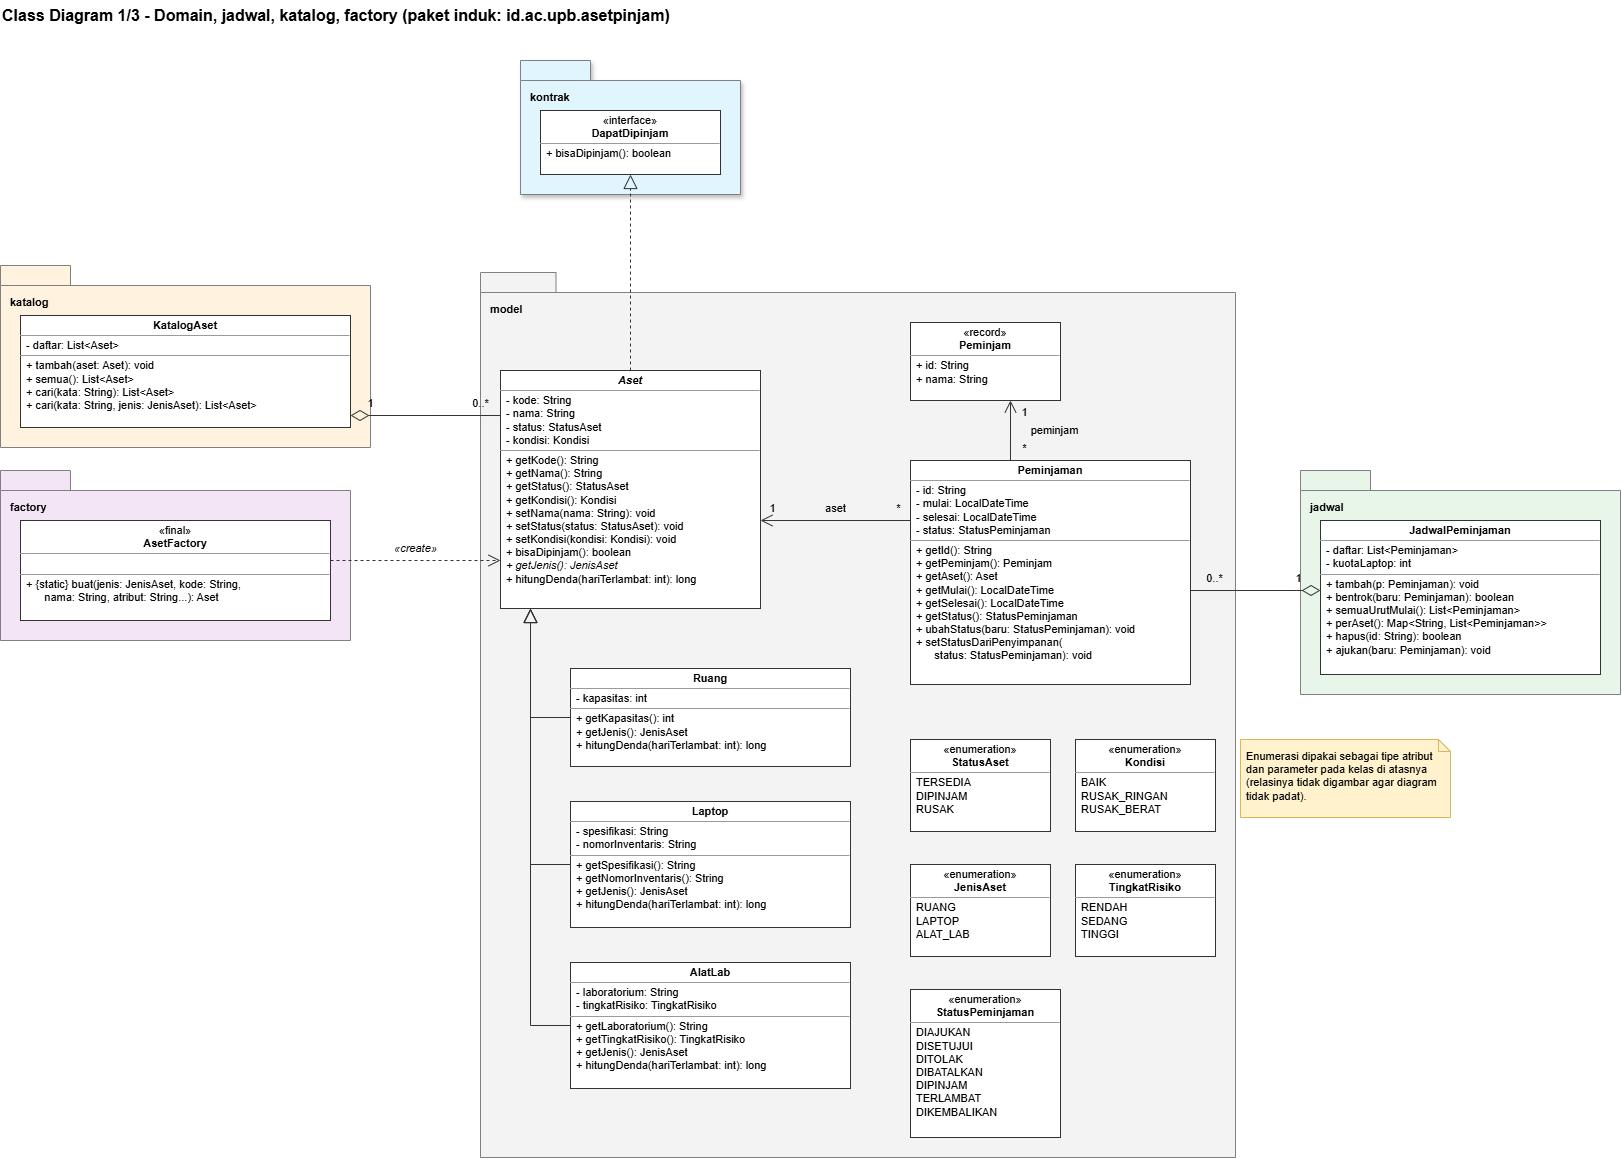

The diagram above was exported from draw.io. Its source (the exported page's mxGraphModel, read from the mxfile embedded in the PNG):
<mxGraphModel dx="2256" dy="1069" grid="1" gridSize="10" guides="1" tooltips="1" connect="1" arrows="1" fold="1" page="1" pageScale="1" pageWidth="1700" pageHeight="1217" math="0" shadow="0">
  <root>
    <mxCell id="0" />
    <mxCell id="1" parent="0" />
    <mxCell id="c2" parent="1" style="text;html=1;strokeColor=none;fillColor=none;align=left;verticalAlign=middle;fontSize=16;fontStyle=1;" value="Class Diagram 1/3 - Domain, jadwal, katalog, factory   (paket induk: id.ac.upb.asetpinjam)" vertex="1">
      <mxGeometry height="30" width="1200" x="40" y="20" as="geometry" />
    </mxCell>
    <mxCell id="c3" parent="1" style="shape=folder;fontStyle=1;fontSize=11;spacingTop=24;spacingLeft=8;tabWidth=70;tabHeight=20;tabPosition=left;html=1;whiteSpace=wrap;align=left;verticalAlign=top;fillColor=light-dark(#E1F5FE,#FFFFFF);strokeColor=#808080;shadow=1;" value="kontrak" vertex="1">
      <mxGeometry height="134" width="220" x="560" y="80" as="geometry" />
    </mxCell>
    <mxCell id="c4" parent="1" style="shape=folder;fontStyle=1;fontSize=11;spacingTop=24;spacingLeft=8;tabWidth=70;tabHeight=20;tabPosition=left;html=1;whiteSpace=wrap;align=left;verticalAlign=top;fillColor=#f3f3f3;strokeColor=#808080;" value="model" vertex="1">
      <mxGeometry height="885" width="755" x="520" y="292" as="geometry" />
    </mxCell>
    <mxCell id="c5" parent="1" style="shape=folder;fontStyle=1;fontSize=11;spacingTop=24;spacingLeft=8;tabWidth=70;tabHeight=20;tabPosition=left;html=1;whiteSpace=wrap;align=left;verticalAlign=top;fillColor=#e8f5e9;strokeColor=#808080;" value="jadwal" vertex="1">
      <mxGeometry height="224" width="320" x="1340" y="490" as="geometry" />
    </mxCell>
    <mxCell id="c6" parent="1" style="shape=folder;fontStyle=1;fontSize=11;spacingTop=24;spacingLeft=8;tabWidth=70;tabHeight=20;tabPosition=left;html=1;whiteSpace=wrap;align=left;verticalAlign=top;fillColor=#fff3e0;strokeColor=#808080;" value="katalog" vertex="1">
      <mxGeometry height="182" width="370" x="40" y="285" as="geometry" />
    </mxCell>
    <mxCell id="c7" parent="1" style="shape=folder;fontStyle=1;fontSize=11;spacingTop=24;spacingLeft=8;tabWidth=70;tabHeight=20;tabPosition=left;html=1;whiteSpace=wrap;align=left;verticalAlign=top;fillColor=#f3e5f5;strokeColor=#808080;" value="factory" vertex="1">
      <mxGeometry height="170" width="350" x="40" y="490" as="geometry" />
    </mxCell>
    <mxCell id="b8" parent="1" style="html=1;whiteSpace=wrap;overflow=fill;verticalAlign=top;align=left;fontSize=11;fontFamily=Helvetica;strokeColor=#333333;fillColor=#ffffff;rounded=0;spacing=0;" value="&lt;p style=&quot;margin:0;margin-top:4px;text-align:center;&quot;&gt;&lt;b&gt;&lt;i&gt;Aset&lt;/i&gt;&lt;/b&gt;&lt;/p&gt;&lt;hr size=&quot;1&quot; style=&quot;margin:3px 0;&quot;&gt;&lt;p style=&quot;margin:0;margin-left:6px;&quot;&gt;- kode: String&lt;br&gt;- nama: String&lt;br&gt;- status: StatusAset&lt;br&gt;- kondisi: Kondisi&lt;/p&gt;&lt;hr size=&quot;1&quot; style=&quot;margin:3px 0;&quot;&gt;&lt;p style=&quot;margin:0;margin-left:6px;&quot;&gt;+ getKode(): String&lt;br&gt;+ getNama(): String&lt;br&gt;+ getStatus(): StatusAset&lt;br&gt;+ getKondisi(): Kondisi&lt;br&gt;+ setNama(nama: String): void&lt;br&gt;+ setStatus(status: StatusAset): void&lt;br&gt;+ setKondisi(kondisi: Kondisi): void&lt;br&gt;+ bisaDipinjam(): boolean&lt;br&gt;&lt;i&gt;+ getJenis(): JenisAset&lt;/i&gt;&lt;br&gt;+ hitungDenda(hariTerlambat: int): long&lt;/p&gt;" vertex="1">
      <mxGeometry height="238" width="260" x="540" y="390" as="geometry" />
    </mxCell>
    <mxCell id="b9" parent="1" style="html=1;whiteSpace=wrap;overflow=fill;verticalAlign=top;align=left;fontSize=11;fontFamily=Helvetica;strokeColor=#333333;fillColor=#ffffff;rounded=0;spacing=0;" value="&lt;p style=&quot;margin:0;margin-top:4px;text-align:center;&quot;&gt;«interface»&lt;/p&gt;&lt;p style=&quot;margin:0;text-align:center;&quot;&gt;&lt;b&gt;DapatDipinjam&lt;/b&gt;&lt;/p&gt;&lt;hr size=&quot;1&quot; style=&quot;margin:3px 0;&quot;&gt;&lt;p style=&quot;margin:0;margin-left:6px;&quot;&gt;+ bisaDipinjam(): boolean&lt;/p&gt;" vertex="1">
      <mxGeometry height="64" width="180" x="580" y="130" as="geometry" />
    </mxCell>
    <mxCell id="b10" parent="1" style="html=1;whiteSpace=wrap;overflow=fill;verticalAlign=top;align=left;fontSize=11;fontFamily=Helvetica;strokeColor=#333333;fillColor=#ffffff;rounded=0;spacing=0;" value="&lt;p style=&quot;margin:0;margin-top:4px;text-align:center;&quot;&gt;&lt;b&gt;Ruang&lt;/b&gt;&lt;/p&gt;&lt;hr size=&quot;1&quot; style=&quot;margin:3px 0;&quot;&gt;&lt;p style=&quot;margin:0;margin-left:6px;&quot;&gt;- kapasitas: int&lt;/p&gt;&lt;hr size=&quot;1&quot; style=&quot;margin:3px 0;&quot;&gt;&lt;p style=&quot;margin:0;margin-left:6px;&quot;&gt;+ getKapasitas(): int&lt;br&gt;+ getJenis(): JenisAset&lt;br&gt;+ hitungDenda(hariTerlambat: int): long&lt;/p&gt;" vertex="1">
      <mxGeometry height="98" width="280" x="610" y="688" as="geometry" />
    </mxCell>
    <mxCell id="b11" parent="1" style="html=1;whiteSpace=wrap;overflow=fill;verticalAlign=top;align=left;fontSize=11;fontFamily=Helvetica;strokeColor=#333333;fillColor=#ffffff;rounded=0;spacing=0;" value="&lt;p style=&quot;margin:0;margin-top:4px;text-align:center;&quot;&gt;&lt;b&gt;Laptop&lt;/b&gt;&lt;/p&gt;&lt;hr size=&quot;1&quot; style=&quot;margin:3px 0;&quot;&gt;&lt;p style=&quot;margin:0;margin-left:6px;&quot;&gt;- spesifikasi: String&lt;br&gt;- nomorInventaris: String&lt;/p&gt;&lt;hr size=&quot;1&quot; style=&quot;margin:3px 0;&quot;&gt;&lt;p style=&quot;margin:0;margin-left:6px;&quot;&gt;+ getSpesifikasi(): String&lt;br&gt;+ getNomorInventaris(): String&lt;br&gt;+ getJenis(): JenisAset&lt;br&gt;+ hitungDenda(hariTerlambat: int): long&lt;/p&gt;" vertex="1">
      <mxGeometry height="126" width="280" x="610" y="821" as="geometry" />
    </mxCell>
    <mxCell id="b12" parent="1" style="html=1;whiteSpace=wrap;overflow=fill;verticalAlign=top;align=left;fontSize=11;fontFamily=Helvetica;strokeColor=#333333;fillColor=#ffffff;rounded=0;spacing=0;" value="&lt;p style=&quot;margin:0;margin-top:4px;text-align:center;&quot;&gt;&lt;b&gt;AlatLab&lt;/b&gt;&lt;/p&gt;&lt;hr size=&quot;1&quot; style=&quot;margin:3px 0;&quot;&gt;&lt;p style=&quot;margin:0;margin-left:6px;&quot;&gt;- laboratorium: String&lt;br&gt;- tingkatRisiko: TingkatRisiko&lt;/p&gt;&lt;hr size=&quot;1&quot; style=&quot;margin:3px 0;&quot;&gt;&lt;p style=&quot;margin:0;margin-left:6px;&quot;&gt;+ getLaboratorium(): String&lt;br&gt;+ getTingkatRisiko(): TingkatRisiko&lt;br&gt;+ getJenis(): JenisAset&lt;br&gt;+ hitungDenda(hariTerlambat: int): long&lt;/p&gt;" vertex="1">
      <mxGeometry height="126" width="280" x="610" y="982" as="geometry" />
    </mxCell>
    <mxCell id="b13" parent="1" style="html=1;whiteSpace=wrap;overflow=fill;verticalAlign=top;align=left;fontSize=11;fontFamily=Helvetica;strokeColor=#333333;fillColor=#ffffff;rounded=0;spacing=0;" value="&lt;p style=&quot;margin:0;margin-top:4px;text-align:center;&quot;&gt;&lt;b&gt;Peminjaman&lt;/b&gt;&lt;/p&gt;&lt;hr size=&quot;1&quot; style=&quot;margin:3px 0;&quot;&gt;&lt;p style=&quot;margin:0;margin-left:6px;&quot;&gt;- id: String&lt;br&gt;- mulai: LocalDateTime&lt;br&gt;- selesai: LocalDateTime&lt;br&gt;- status: StatusPeminjaman&lt;/p&gt;&lt;hr size=&quot;1&quot; style=&quot;margin:3px 0;&quot;&gt;&lt;p style=&quot;margin:0;margin-left:6px;&quot;&gt;+ getId(): String&lt;br&gt;+ getPeminjam(): Peminjam&lt;br&gt;+ getAset(): Aset&lt;br&gt;+ getMulai(): LocalDateTime&lt;br&gt;+ getSelesai(): LocalDateTime&lt;br&gt;+ getStatus(): StatusPeminjaman&lt;br&gt;+ ubahStatus(baru: StatusPeminjaman): void&lt;br&gt;+ setStatusDariPenyimpanan(&lt;br&gt;&amp;nbsp;&amp;nbsp;&amp;nbsp;&amp;nbsp;&amp;nbsp;&amp;nbsp;status: StatusPeminjaman): void&lt;/p&gt;" vertex="1">
      <mxGeometry height="224" width="280" x="950" y="480" as="geometry" />
    </mxCell>
    <mxCell id="b14" parent="1" style="html=1;whiteSpace=wrap;overflow=fill;verticalAlign=top;align=left;fontSize=11;fontFamily=Helvetica;strokeColor=#333333;fillColor=#ffffff;rounded=0;spacing=0;" value="&lt;p style=&quot;margin:0;margin-top:4px;text-align:center;&quot;&gt;«record»&lt;/p&gt;&lt;p style=&quot;margin:0;text-align:center;&quot;&gt;&lt;b&gt;Peminjam&lt;/b&gt;&lt;/p&gt;&lt;hr size=&quot;1&quot; style=&quot;margin:3px 0;&quot;&gt;&lt;p style=&quot;margin:0;margin-left:6px;&quot;&gt;+ id: String&lt;br&gt;+ nama: String&lt;/p&gt;" vertex="1">
      <mxGeometry height="78" width="150" x="950" y="342" as="geometry" />
    </mxCell>
    <mxCell id="b15" parent="1" style="html=1;whiteSpace=wrap;overflow=fill;verticalAlign=top;align=left;fontSize=11;fontFamily=Helvetica;strokeColor=#333333;fillColor=#ffffff;rounded=0;spacing=0;" value="&lt;p style=&quot;margin:0;margin-top:4px;text-align:center;&quot;&gt;«enumeration»&lt;/p&gt;&lt;p style=&quot;margin:0;text-align:center;&quot;&gt;&lt;b&gt;StatusAset&lt;/b&gt;&lt;/p&gt;&lt;hr size=&quot;1&quot; style=&quot;margin:3px 0;&quot;&gt;&lt;p style=&quot;margin:0;margin-left:6px;&quot;&gt;TERSEDIA&lt;br&gt;DIPINJAM&lt;br&gt;RUSAK&lt;/p&gt;" vertex="1">
      <mxGeometry height="92" width="140" x="950" y="759" as="geometry" />
    </mxCell>
    <mxCell id="b16" parent="1" style="html=1;whiteSpace=wrap;overflow=fill;verticalAlign=top;align=left;fontSize=11;fontFamily=Helvetica;strokeColor=#333333;fillColor=#ffffff;rounded=0;spacing=0;" value="&lt;p style=&quot;margin:0;margin-top:4px;text-align:center;&quot;&gt;«enumeration»&lt;/p&gt;&lt;p style=&quot;margin:0;text-align:center;&quot;&gt;&lt;b&gt;Kondisi&lt;/b&gt;&lt;/p&gt;&lt;hr size=&quot;1&quot; style=&quot;margin:3px 0;&quot;&gt;&lt;p style=&quot;margin:0;margin-left:6px;&quot;&gt;BAIK&lt;br&gt;RUSAK_RINGAN&lt;br&gt;RUSAK_BERAT&lt;/p&gt;" vertex="1">
      <mxGeometry height="92" width="140" x="1115" y="759" as="geometry" />
    </mxCell>
    <mxCell id="b17" parent="1" style="html=1;whiteSpace=wrap;overflow=fill;verticalAlign=top;align=left;fontSize=11;fontFamily=Helvetica;strokeColor=#333333;fillColor=#ffffff;rounded=0;spacing=0;" value="&lt;p style=&quot;margin:0;margin-top:4px;text-align:center;&quot;&gt;«enumeration»&lt;/p&gt;&lt;p style=&quot;margin:0;text-align:center;&quot;&gt;&lt;b&gt;JenisAset&lt;/b&gt;&lt;/p&gt;&lt;hr size=&quot;1&quot; style=&quot;margin:3px 0;&quot;&gt;&lt;p style=&quot;margin:0;margin-left:6px;&quot;&gt;RUANG&lt;br&gt;LAPTOP&lt;br&gt;ALAT_LAB&lt;/p&gt;" vertex="1">
      <mxGeometry height="92" width="140" x="950" y="884" as="geometry" />
    </mxCell>
    <mxCell id="b18" parent="1" style="html=1;whiteSpace=wrap;overflow=fill;verticalAlign=top;align=left;fontSize=11;fontFamily=Helvetica;strokeColor=#333333;fillColor=#ffffff;rounded=0;spacing=0;" value="&lt;p style=&quot;margin:0;margin-top:4px;text-align:center;&quot;&gt;«enumeration»&lt;/p&gt;&lt;p style=&quot;margin:0;text-align:center;&quot;&gt;&lt;b&gt;TingkatRisiko&lt;/b&gt;&lt;/p&gt;&lt;hr size=&quot;1&quot; style=&quot;margin:3px 0;&quot;&gt;&lt;p style=&quot;margin:0;margin-left:6px;&quot;&gt;RENDAH&lt;br&gt;SEDANG&lt;br&gt;TINGGI&lt;/p&gt;" vertex="1">
      <mxGeometry height="92" width="140" x="1115" y="884" as="geometry" />
    </mxCell>
    <mxCell id="b19" parent="1" style="html=1;whiteSpace=wrap;overflow=fill;verticalAlign=top;align=left;fontSize=11;fontFamily=Helvetica;strokeColor=#333333;fillColor=#ffffff;rounded=0;spacing=0;" value="&lt;p style=&quot;margin:0;margin-top:4px;text-align:center;&quot;&gt;«enumeration»&lt;/p&gt;&lt;p style=&quot;margin:0;text-align:center;&quot;&gt;&lt;b&gt;StatusPeminjaman&lt;/b&gt;&lt;/p&gt;&lt;hr size=&quot;1&quot; style=&quot;margin:3px 0;&quot;&gt;&lt;p style=&quot;margin:0;margin-left:6px;&quot;&gt;DIAJUKAN&lt;br&gt;DISETUJUI&lt;br&gt;DITOLAK&lt;br&gt;DIBATALKAN&lt;br&gt;DIPINJAM&lt;br&gt;TERLAMBAT&lt;br&gt;DIKEMBALIKAN&lt;/p&gt;" vertex="1">
      <mxGeometry height="148" width="150" x="950" y="1009" as="geometry" />
    </mxCell>
    <mxCell id="b20" parent="1" style="html=1;whiteSpace=wrap;overflow=fill;verticalAlign=top;align=left;fontSize=11;fontFamily=Helvetica;strokeColor=#333333;fillColor=#ffffff;rounded=0;spacing=0;" value="&lt;p style=&quot;margin:0;margin-top:4px;text-align:center;&quot;&gt;&lt;b&gt;JadwalPeminjaman&lt;/b&gt;&lt;/p&gt;&lt;hr size=&quot;1&quot; style=&quot;margin:3px 0;&quot;&gt;&lt;p style=&quot;margin:0;margin-left:6px;&quot;&gt;- daftar: List&amp;lt;Peminjaman&amp;gt;&lt;br&gt;- kuotaLaptop: int&lt;/p&gt;&lt;hr size=&quot;1&quot; style=&quot;margin:3px 0;&quot;&gt;&lt;p style=&quot;margin:0;margin-left:6px;&quot;&gt;+ tambah(p: Peminjaman): void&lt;br&gt;+ bentrok(baru: Peminjaman): boolean&lt;br&gt;+ semuaUrutMulai(): List&amp;lt;Peminjaman&amp;gt;&lt;br&gt;+ perAset(): Map&amp;lt;String, List&amp;lt;Peminjaman&amp;gt;&amp;gt;&lt;br&gt;+ hapus(id: String): boolean&lt;br&gt;+ ajukan(baru: Peminjaman): void&lt;/p&gt;" vertex="1">
      <mxGeometry height="154" width="280" x="1360" y="540" as="geometry" />
    </mxCell>
    <mxCell id="b21" parent="1" style="html=1;whiteSpace=wrap;overflow=fill;verticalAlign=top;align=left;fontSize=11;fontFamily=Helvetica;strokeColor=#333333;fillColor=#ffffff;rounded=0;spacing=0;" value="&lt;p style=&quot;margin:0;margin-top:4px;text-align:center;&quot;&gt;&lt;b&gt;KatalogAset&lt;/b&gt;&lt;/p&gt;&lt;hr size=&quot;1&quot; style=&quot;margin:3px 0;&quot;&gt;&lt;p style=&quot;margin:0;margin-left:6px;&quot;&gt;- daftar: List&amp;lt;Aset&amp;gt;&lt;/p&gt;&lt;hr size=&quot;1&quot; style=&quot;margin:3px 0;&quot;&gt;&lt;p style=&quot;margin:0;margin-left:6px;&quot;&gt;+ tambah(aset: Aset): void&lt;br&gt;+ semua(): List&amp;lt;Aset&amp;gt;&lt;br&gt;+ cari(kata: String): List&amp;lt;Aset&amp;gt;&lt;br&gt;+ cari(kata: String, jenis: JenisAset): List&amp;lt;Aset&amp;gt;&lt;/p&gt;" vertex="1">
      <mxGeometry height="112" width="330" x="60" y="335" as="geometry" />
    </mxCell>
    <mxCell id="b22" parent="1" style="html=1;whiteSpace=wrap;overflow=fill;verticalAlign=top;align=left;fontSize=11;fontFamily=Helvetica;strokeColor=#333333;fillColor=#ffffff;rounded=0;spacing=0;" value="&lt;p style=&quot;margin:0;margin-top:4px;text-align:center;&quot;&gt;«final»&lt;/p&gt;&lt;p style=&quot;margin:0;text-align:center;&quot;&gt;&lt;b&gt;AsetFactory&lt;/b&gt;&lt;/p&gt;&lt;hr size=&quot;1&quot; style=&quot;margin:3px 0;&quot;&gt;&lt;p style=&quot;margin:0;margin-left:6px;&quot;&gt;&amp;nbsp;&lt;/p&gt;&lt;hr size=&quot;1&quot; style=&quot;margin:3px 0;&quot;&gt;&lt;p style=&quot;margin:0;margin-left:6px;&quot;&gt;+ {static} buat(jenis: JenisAset, kode: String,&lt;br&gt;&amp;nbsp;&amp;nbsp;&amp;nbsp;&amp;nbsp;&amp;nbsp;&amp;nbsp;nama: String, atribut: String...): Aset&lt;/p&gt;" vertex="1">
      <mxGeometry height="100" width="310" x="60" y="540" as="geometry" />
    </mxCell>
    <mxCell id="c23" parent="1" style="shape=note;size=12;whiteSpace=wrap;html=1;fillColor=#fff2cc;strokeColor=#d6b656;align=left;verticalAlign=top;fontSize=11;spacing=6;" value="Enumerasi dipakai sebagai tipe atribut dan parameter pada kelas di atasnya (relasinya tidak digambar agar diagram tidak padat)." vertex="1">
      <mxGeometry height="78" width="210" x="1280" y="759" as="geometry" />
    </mxCell>
    <mxCell id="e24" edge="1" parent="1" source="b8" style="html=1;rounded=0;strokeColor=#333333;strokeWidth=1;endArrow=block;endFill=0;endSize=12;dashed=1;exitX=0.5000;exitY=0.0000;exitDx=0;exitDy=0;entryX=0.5000;entryY=1.0000;entryDx=0;entryDy=0;" target="b9" value="">
      <mxGeometry relative="1" as="geometry" />
    </mxCell>
    <mxCell id="e25" edge="1" parent="1" source="b10" style="html=1;rounded=0;strokeColor=#333333;strokeWidth=1;endArrow=block;endFill=0;endSize=12;exitX=0.0000;exitY=0.5000;exitDx=0;exitDy=0;entryX=0.1154;entryY=1.0000;entryDx=0;entryDy=0;" target="b8" value="">
      <mxGeometry relative="1" as="geometry">
        <Array as="points">
          <mxPoint x="570" y="737" />
        </Array>
      </mxGeometry>
    </mxCell>
    <mxCell id="e26" edge="1" parent="1" source="b11" style="html=1;rounded=0;strokeColor=#333333;strokeWidth=1;endArrow=block;endFill=0;endSize=12;exitX=0.0000;exitY=0.5000;exitDx=0;exitDy=0;entryX=0.1154;entryY=1.0000;entryDx=0;entryDy=0;" target="b8" value="">
      <mxGeometry relative="1" as="geometry">
        <Array as="points">
          <mxPoint x="570" y="884" />
        </Array>
      </mxGeometry>
    </mxCell>
    <mxCell id="e27" edge="1" parent="1" source="b12" style="html=1;rounded=0;strokeColor=#333333;strokeWidth=1;endArrow=block;endFill=0;endSize=12;exitX=0.0000;exitY=0.5000;exitDx=0;exitDy=0;entryX=0.1154;entryY=1.0000;entryDx=0;entryDy=0;" target="b8" value="">
      <mxGeometry relative="1" as="geometry">
        <Array as="points">
          <mxPoint x="570" y="1045" />
        </Array>
      </mxGeometry>
    </mxCell>
    <mxCell id="e28" edge="1" parent="1" source="b21" style="html=1;rounded=0;strokeColor=#333333;strokeWidth=1;startArrow=diamondThin;startFill=0;startSize=16;endArrow=none;exitX=1.0000;exitY=0.8929;exitDx=0;exitDy=0;entryX=0.0000;entryY=0.1891;entryDx=0;entryDy=0;" target="b8" value="">
      <mxGeometry relative="1" as="geometry" />
    </mxCell>
    <mxCell id="e29" edge="1" parent="1" source="b22" style="html=1;rounded=0;strokeColor=#333333;strokeWidth=1;endArrow=open;endSize=10;dashed=1;exitX=1.0000;exitY=0.4000;exitDx=0;exitDy=0;entryX=0.0000;entryY=0.7983;entryDx=0;entryDy=0;" target="b8" value="">
      <mxGeometry relative="1" as="geometry" />
    </mxCell>
    <mxCell id="e30" edge="1" parent="1" source="b13" style="html=1;rounded=0;strokeColor=#333333;strokeWidth=1;endArrow=open;endSize=10;exitX=0.0000;exitY=0.2679;exitDx=0;exitDy=0;entryX=1.0000;entryY=0.6303;entryDx=0;entryDy=0;" target="b8" value="">
      <mxGeometry relative="1" as="geometry" />
    </mxCell>
    <mxCell id="e31" edge="1" parent="1" source="b13" style="html=1;rounded=0;strokeColor=#333333;strokeWidth=1;endArrow=open;endSize=10;exitX=0.3571;exitY=0.0000;exitDx=0;exitDy=0;entryX=0.6667;entryY=1.0000;entryDx=0;entryDy=0;" target="b14" value="">
      <mxGeometry relative="1" as="geometry" />
    </mxCell>
    <mxCell id="e32" edge="1" parent="1" source="b20" style="html=1;rounded=0;strokeColor=#333333;strokeWidth=1;startArrow=diamondThin;startFill=0;startSize=16;endArrow=none;exitX=0.0000;exitY=0.4545;exitDx=0;exitDy=0;entryX=1.0000;entryY=0.5804;entryDx=0;entryDy=0;" target="b13" value="">
      <mxGeometry relative="1" as="geometry" />
    </mxCell>
    <mxCell id="c33" parent="1" style="text;html=1;strokeColor=none;fillColor=none;align=center;verticalAlign=middle;fontSize=11;spacing=0;" value="1" vertex="1">
      <mxGeometry height="16" width="16" x="402" y="415" as="geometry" />
    </mxCell>
    <mxCell id="c34" parent="1" style="text;html=1;strokeColor=none;fillColor=none;align=center;verticalAlign=middle;fontSize=11;spacing=0;" value="0..*" vertex="1">
      <mxGeometry height="16" width="30.8" x="504.6" y="415" as="geometry" />
    </mxCell>
    <mxCell id="c35" parent="1" style="text;html=1;strokeColor=none;fillColor=none;align=center;verticalAlign=middle;fontSize=11;spacing=0;" value="&lt;i&gt;«create»&lt;/i&gt;" vertex="1">
      <mxGeometry height="16" width="55.6" x="427.2" y="560" as="geometry" />
    </mxCell>
    <mxCell id="c36" parent="1" style="text;html=1;strokeColor=none;fillColor=none;align=center;verticalAlign=middle;fontSize=11;spacing=0;" value="1" vertex="1">
      <mxGeometry height="16" width="16" x="804" y="520" as="geometry" />
    </mxCell>
    <mxCell id="c37" parent="1" style="text;html=1;strokeColor=none;fillColor=none;align=center;verticalAlign=middle;fontSize=11;spacing=0;" value="*" vertex="1">
      <mxGeometry height="16" width="16" x="930" y="520" as="geometry" />
    </mxCell>
    <mxCell id="c38" parent="1" style="text;html=1;strokeColor=none;fillColor=none;align=center;verticalAlign=middle;fontSize=11;spacing=0;" value="aset" vertex="1">
      <mxGeometry height="16" width="30.8" x="859.6" y="520" as="geometry" />
    </mxCell>
    <mxCell id="c39" parent="1" style="text;html=1;strokeColor=none;fillColor=none;align=center;verticalAlign=middle;fontSize=11;spacing=0;" value="*" vertex="1">
      <mxGeometry height="16" width="16" x="1056" y="460" as="geometry" />
    </mxCell>
    <mxCell id="c40" parent="1" style="text;html=1;strokeColor=none;fillColor=none;align=center;verticalAlign=middle;fontSize=11;spacing=0;" value="1" vertex="1">
      <mxGeometry height="16" width="16" x="1056" y="424" as="geometry" />
    </mxCell>
    <mxCell id="c41" parent="1" style="text;html=1;strokeColor=none;fillColor=none;align=center;verticalAlign=middle;fontSize=11;spacing=0;" value="peminjam" vertex="1">
      <mxGeometry height="16" width="55.6" x="1066.2" y="442" as="geometry" />
    </mxCell>
    <mxCell id="c42" parent="1" style="text;html=1;strokeColor=none;fillColor=none;align=center;verticalAlign=middle;fontSize=11;spacing=0;" value="1" vertex="1">
      <mxGeometry height="16" width="16" x="1330" y="590" as="geometry" />
    </mxCell>
    <mxCell id="c43" parent="1" style="text;html=1;strokeColor=none;fillColor=none;align=center;verticalAlign=middle;fontSize=11;spacing=0;" value="0..*" vertex="1">
      <mxGeometry height="16" width="30.8" x="1238.6" y="590" as="geometry" />
    </mxCell>
  </root>
</mxGraphModel>